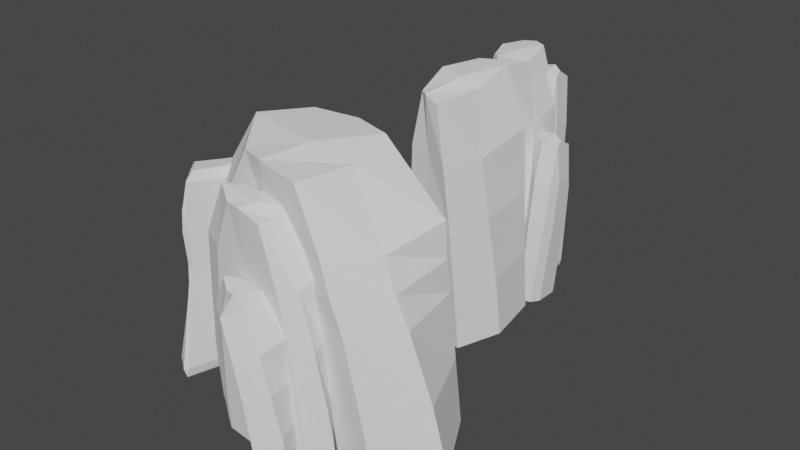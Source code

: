 # Source: RockStructure1.blend  (saved by Blender 2.93.21; exported with 4.5.12 LTS)
import bpy
from mathutils import Matrix  # noqa: F401  (used for matrix-valued properties, if any)

bpy.ops.wm.read_factory_settings(use_empty=True)
scene = bpy.context.scene
scene.name = 'Scene'

# ---- collections
col_collection = bpy.data.collections.new('Collection'); scene.collection.children.link(col_collection)

# ---- world
world_world = bpy.data.worlds.new('World'); scene.world = world_world
world_world.use_nodes = True; world_world.node_tree.nodes.clear()
_N = world_world.node_tree.nodes; _L = world_world.node_tree.links
n0 = _N.new('ShaderNodeOutputWorld'); n0.name = 'World Output'; n0.location = (300, 300)
n1 = _N.new('ShaderNodeBackground'); n1.name = 'Background'; n1.location = (10, 300)
n1.inputs[0].default_value = (0.05088, 0.05088, 0.05088, 1.0)
_L.new(n1.outputs[0], n0.inputs[0])
n0.is_active_output = True
world_world.color = (0.05088, 0.05088, 0.05088)
world_world.use_sun_shadow = False
world_world.sun_shadow_jitter_overblur = 0.0

# ---- meshes
me_cube_001 = bpy.data.meshes.new('Cube.001')
me_cube_001.from_pydata([(-0.7165, -0.8677, -1.0), (-0.4217, -0.7032, 6.237), (-0.5275, 0.9244, -1.0), (-0.4601, 0.7681, 6.268), (0.7062, -0.9338, -0.9935), (0.08313, -0.8192, 6.092), (0.725, 0.9338, -0.993), (0.09723, 0.8955, 6.211), (-0.9385, -0.3386, -0.9104), (-0.6768, 0.04002, 6.297), (1.018, -0.08506, -0.9853), (0.1584, 0.1296, 5.958), (-0.09511, 1.0, -1.014), (-0.182, 0.9728, 6.252), (-0.06676, -0.8677, -1.014), (-0.2752, -0.7958, 6.261), (-0.1444, -0.03657, 6.267), (-0.09511, 3.792e-10, -1.014), (-0.7165, -0.8677, 2.668), (-0.5475, 0.8341, 2.693), (0.6291, 0.9338, 2.673), (0.5234, -0.9338, 2.556), (0.7724, -0.08506, 2.465), (-0.9693, -0.2851, 2.668), (-0.1627, -0.8677, 2.653), (-0.1911, 1.0, 2.652), (-0.5275, 0.9244, 0.8338), (0.6771, 0.9338, 0.8402), (0.6148, -0.9338, 0.7814), (0.8952, -0.08506, 0.7398), (-0.9621, -0.4214, 0.8868), (-0.1147, -0.8677, 0.8195), (-0.1431, 1.0, 0.8188), (-0.7165, -0.8677, 0.8338), (-0.6738, -0.7958, 4.594), (-0.596, 0.5478, 4.583), (0.6041, 0.9149, 4.605), (0.34, -0.9062, 4.37), (0.5459, -0.05357, 4.235), (-0.9554, -0.1776, 4.593), (-0.2312, -0.7958, 4.578), (-0.1751, 0.9103, 4.62)], [], [(39, 9, 3, 35), (41, 13, 7, 36), (38, 11, 5, 37), (40, 15, 1, 34), (17, 10, 4, 14), (16, 9, 1, 15), (13, 3, 9, 16), (12, 6, 10, 17), (36, 7, 11, 38), (34, 1, 9, 39), (2, 12, 17, 8), (7, 13, 16, 11), (11, 16, 15, 5), (8, 17, 14, 0), (37, 5, 15, 40), (35, 3, 13, 41), (26, 19, 25, 32), (28, 21, 24, 31), (33, 18, 23, 30), (27, 20, 22, 29), (31, 24, 18, 33), (29, 22, 21, 28), (32, 25, 20, 27), (30, 23, 19, 26), (8, 30, 26, 2), (12, 32, 27, 6), (10, 29, 28, 4), (14, 31, 33, 0), (6, 27, 29, 10), (0, 33, 30, 8), (4, 28, 31, 14), (2, 26, 32, 12), (19, 35, 41, 25), (21, 37, 40, 24), (18, 34, 39, 23), (20, 36, 38, 22), (24, 40, 34, 18), (22, 38, 37, 21), (25, 41, 36, 20), (23, 39, 35, 19)])
_uv = me_cube_001.uv_layers.new(name='UVMap')
_uv.uv.foreach_set('vector', [0.5625, 0.125, 0.625, 0.125, 0.625, 0.25, 0.5625, 0.25, 0.5625, 0.375, 0.625, 0.375, 0.625, 0.5, 0.5625, 0.5, 0.5625, 0.625, 0.625, 0.625, 0.625, 0.75, 0.5625, 0.75, 0.5625, 0.875, 0.625, 0.875, 0.625, 1.0, 0.5625, 1.0, 0.25, 0.625, 0.375, 0.625, 0.375, 0.75, 0.25, 0.75, 0.75, 0.625, 0.875, 0.625, 0.875, 0.75, 0.75, 0.75, 0.75, 0.5, 0.875, 0.5, 0.875, 0.625, 0.75, 0.625, 0.25, 0.5, 0.375, 0.5, 0.375, 0.625, 0.25, 0.625, 0.5625, 0.5, 0.625, 0.5, 0.625, 0.625, 0.5625, 0.625, 0.5625, 0.0, 0.625, 0.0, 0.625, 0.125, 0.5625, 0.125, 0.125, 0.5, 0.25, 0.5, 0.25, 0.625, 0.125, 0.625, 0.625, 0.5, 0.75, 0.5, 0.75, 0.625, 0.625, 0.625, 0.625, 0.625, 0.75, 0.625, 0.75, 0.75, 0.625, 0.75, 0.125, 0.625, 0.25, 0.625, 0.25, 0.75, 0.125, 0.75, 0.5625, 0.75, 0.625, 0.75, 0.625, 0.875, 0.5625, 0.875, 0.5625, 0.25, 0.625, 0.25, 0.625, 0.375, 0.5625, 0.375, 0.4375, 0.25, 0.5, 0.25, 0.5, 0.375, 0.4375, 0.375, 0.4375, 0.75, 0.5, 0.75, 0.5, 0.875, 0.4375, 0.875, 0.4375, 0.0, 0.5, 0.0, 0.5, 0.125, 0.4375, 0.125, 0.4375, 0.5, 0.5, 0.5, 0.5, 0.625, 0.4375, 0.625, 0.4375, 0.875, 0.5, 0.875, 0.5, 1.0, 0.4375, 1.0, 0.4375, 0.625, 0.5, 0.625, 0.5, 0.75, 0.4375, 0.75, 0.4375, 0.375, 0.5, 0.375, 0.5, 0.5, 0.4375, 0.5, 0.4375, 0.125, 0.5, 0.125, 0.5, 0.25, 0.4375, 0.25, 0.375, 0.125, 0.4375, 0.125, 0.4375, 0.25, 0.375, 0.25, 0.375, 0.375, 0.4375, 0.375, 0.4375, 0.5, 0.375, 0.5, 0.375, 0.625, 0.4375, 0.625, 0.4375, 0.75, 0.375, 0.75, 0.375, 0.875, 0.4375, 0.875, 0.4375, 1.0, 0.375, 1.0, 0.375, 0.5, 0.4375, 0.5, 0.4375, 0.625, 0.375, 0.625, 0.375, 0.0, 0.4375, 0.0, 0.4375, 0.125, 0.375, 0.125, 0.375, 0.75, 0.4375, 0.75, 0.4375, 0.875, 0.375, 0.875, 0.375, 0.25, 0.4375, 0.25, 0.4375, 0.375, 0.375, 0.375, 0.5, 0.25, 0.5625, 0.25, 0.5625, 0.375, 0.5, 0.375, 0.5, 0.75, 0.5625, 0.75, 0.5625, 0.875, 0.5, 0.875, 0.5, 0.0, 0.5625, 0.0, 0.5625, 0.125, 0.5, 0.125, 0.5, 0.5, 0.5625, 0.5, 0.5625, 0.625, 0.5, 0.625, 0.5, 0.875, 0.5625, 0.875, 0.5625, 1.0, 0.5, 1.0, 0.5, 0.625, 0.5625, 0.625, 0.5625, 0.75, 0.5, 0.75, 0.5, 0.375, 0.5625, 0.375, 0.5625, 0.5, 0.5, 0.5, 0.5, 0.125, 0.5625, 0.125, 0.5625, 0.25, 0.5, 0.25])
me_cube_001.use_remesh_fix_poles = True
me_cube_001.use_remesh_preserve_attributes = False
me_cube_001.update()
me_cube_002 = bpy.data.meshes.new('Cube.002')
me_cube_002.from_pydata([(-0.538, -0.8677, -1.0), (-0.3686, -0.7106, 6.185), (-0.5275, 0.9244, -1.0), (-0.4601, 0.7681, 6.268), (0.8015, -0.9338, -1.0), (0.3891, -0.598, 6.081), (0.8204, 0.9338, -1.0), (0.3813, 0.8955, 6.218), (-0.9385, -0.3386, -0.9104), (-0.6768, 0.04002, 6.297), (1.113, -0.08506, -1.0), (0.4504, 0.2123, 5.964), (0.0, 1.0, -1.0), (0.1033, 0.9728, 6.267), (-0.1239, -1.056, -1.032), (-0.1439, -0.6355, 6.341), (0.1408, 0.1252, 6.397), (0.0, 0.0, -1.0), (-0.538, -0.8677, 2.668), (-0.5475, 0.8341, 2.693), (0.8204, 0.9338, 2.668), (0.7117, -0.9338, 2.553), (0.9583, -0.08506, 2.455), (-0.9693, -0.2851, 2.668), (-0.1239, -1.056, 2.635), (0.0, 1.0, 2.668), (-0.5275, 0.9244, 0.8338), (0.8204, 0.9338, 0.8338), (0.7566, -0.9338, 0.7767), (1.036, -0.08506, 0.7277), (-0.9621, -0.4214, 0.8868), (-0.1239, -1.056, 0.8014), (0.0, 1.0, 0.8338), (-0.538, -0.8677, 0.8338), (-0.5001, -0.7973, 4.646), (-0.596, 0.5478, 4.583), (0.4399, 0.8794, 4.612), (0.5704, -0.8342, 4.487), (0.7432, -0.1059, 4.367), (-0.9554, -0.1776, 4.593), (-0.1437, -0.9737, 4.615), (0.06745, 0.9103, 4.635)], [], [(39, 9, 3, 35), (41, 13, 7, 36), (38, 11, 5, 37), (40, 15, 1, 34), (17, 10, 4, 14), (16, 9, 1, 15), (13, 3, 9, 16), (12, 6, 10, 17), (36, 7, 11, 38), (34, 1, 9, 39), (2, 12, 17, 8), (7, 13, 16, 11), (11, 16, 15, 5), (8, 17, 14, 0), (37, 5, 15, 40), (35, 3, 13, 41), (26, 19, 25, 32), (28, 21, 24, 31), (33, 18, 23, 30), (27, 20, 22, 29), (31, 24, 18, 33), (29, 22, 21, 28), (32, 25, 20, 27), (30, 23, 19, 26), (8, 30, 26, 2), (12, 32, 27, 6), (10, 29, 28, 4), (14, 31, 33, 0), (6, 27, 29, 10), (0, 33, 30, 8), (4, 28, 31, 14), (2, 26, 32, 12), (19, 35, 41, 25), (21, 37, 40, 24), (18, 34, 39, 23), (20, 36, 38, 22), (24, 40, 34, 18), (22, 38, 37, 21), (25, 41, 36, 20), (23, 39, 35, 19)])
_uv = me_cube_002.uv_layers.new(name='UVMap')
_uv.uv.foreach_set('vector', [0.5625, 0.125, 0.625, 0.125, 0.625, 0.25, 0.5625, 0.25, 0.5625, 0.375, 0.625, 0.375, 0.625, 0.5, 0.5625, 0.5, 0.5625, 0.625, 0.625, 0.625, 0.625, 0.75, 0.5625, 0.75, 0.5625, 0.875, 0.625, 0.875, 0.625, 1.0, 0.5625, 1.0, 0.25, 0.625, 0.375, 0.625, 0.375, 0.75, 0.25, 0.75, 0.75, 0.625, 0.875, 0.625, 0.875, 0.75, 0.75, 0.75, 0.75, 0.5, 0.875, 0.5, 0.875, 0.625, 0.75, 0.625, 0.25, 0.5, 0.375, 0.5, 0.375, 0.625, 0.25, 0.625, 0.5625, 0.5, 0.625, 0.5, 0.625, 0.625, 0.5625, 0.625, 0.5625, 0.0, 0.625, 0.0, 0.625, 0.125, 0.5625, 0.125, 0.125, 0.5, 0.25, 0.5, 0.25, 0.625, 0.125, 0.625, 0.625, 0.5, 0.75, 0.5, 0.75, 0.625, 0.625, 0.625, 0.625, 0.625, 0.75, 0.625, 0.75, 0.75, 0.625, 0.75, 0.125, 0.625, 0.25, 0.625, 0.25, 0.75, 0.125, 0.75, 0.5625, 0.75, 0.625, 0.75, 0.625, 0.875, 0.5625, 0.875, 0.5625, 0.25, 0.625, 0.25, 0.625, 0.375, 0.5625, 0.375, 0.4375, 0.25, 0.5, 0.25, 0.5, 0.375, 0.4375, 0.375, 0.4375, 0.75, 0.5, 0.75, 0.5, 0.875, 0.4375, 0.875, 0.4375, 0.0, 0.5, 0.0, 0.5, 0.125, 0.4375, 0.125, 0.4375, 0.5, 0.5, 0.5, 0.5, 0.625, 0.4375, 0.625, 0.4375, 0.875, 0.5, 0.875, 0.5, 1.0, 0.4375, 1.0, 0.4375, 0.625, 0.5, 0.625, 0.5, 0.75, 0.4375, 0.75, 0.4375, 0.375, 0.5, 0.375, 0.5, 0.5, 0.4375, 0.5, 0.4375, 0.125, 0.5, 0.125, 0.5, 0.25, 0.4375, 0.25, 0.375, 0.125, 0.4375, 0.125, 0.4375, 0.25, 0.375, 0.25, 0.375, 0.375, 0.4375, 0.375, 0.4375, 0.5, 0.375, 0.5, 0.375, 0.625, 0.4375, 0.625, 0.4375, 0.75, 0.375, 0.75, 0.375, 0.875, 0.4375, 0.875, 0.4375, 1.0, 0.375, 1.0, 0.375, 0.5, 0.4375, 0.5, 0.4375, 0.625, 0.375, 0.625, 0.375, 0.0, 0.4375, 0.0, 0.4375, 0.125, 0.375, 0.125, 0.375, 0.75, 0.4375, 0.75, 0.4375, 0.875, 0.375, 0.875, 0.375, 0.25, 0.4375, 0.25, 0.4375, 0.375, 0.375, 0.375, 0.5, 0.25, 0.5625, 0.25, 0.5625, 0.375, 0.5, 0.375, 0.5, 0.75, 0.5625, 0.75, 0.5625, 0.875, 0.5, 0.875, 0.5, 0.0, 0.5625, 0.0, 0.5625, 0.125, 0.5, 0.125, 0.5, 0.5, 0.5625, 0.5, 0.5625, 0.625, 0.5, 0.625, 0.5, 0.875, 0.5625, 0.875, 0.5625, 1.0, 0.5, 1.0, 0.5, 0.625, 0.5625, 0.625, 0.5625, 0.75, 0.5, 0.75, 0.5, 0.375, 0.5625, 0.375, 0.5625, 0.5, 0.5, 0.5, 0.5, 0.125, 0.5625, 0.125, 0.5625, 0.25, 0.5, 0.25])
me_cube_002.use_remesh_fix_poles = True
me_cube_002.use_remesh_preserve_attributes = False
me_cube_002.update()
me_cube_003 = bpy.data.meshes.new('Cube.003')
me_cube_003.from_pydata([(-0.538, -0.8677, -1.0), (-0.3686, -0.7106, 6.185), (-0.5275, 0.9244, -1.0), (-0.4601, 0.7681, 6.268), (0.8015, -0.9338, -1.0), (0.3891, -0.598, 6.081), (0.8204, 0.9338, -1.0), (0.3813, 0.8955, 6.218), (-0.9385, -0.3386, -0.9104), (-0.6768, 0.04002, 6.297), (1.113, -0.08506, -1.0), (0.4504, 0.2123, 5.964), (0.0, 1.0, -1.0), (0.1033, 0.9728, 6.267), (-0.1239, -1.056, -1.032), (-0.1439, -0.6355, 6.341), (0.1408, 0.1252, 6.397), (0.0, 0.0, -1.0), (-0.538, -0.8677, 2.668), (-0.5475, 0.8341, 2.693), (0.8204, 0.9338, 2.668), (0.7117, -0.9338, 2.553), (0.9583, -0.08506, 2.455), (-0.9693, -0.2851, 2.668), (-0.1239, -1.056, 2.635), (0.0, 1.0, 2.668), (-0.5275, 0.9244, 0.8338), (0.8204, 0.9338, 0.8338), (0.7566, -0.9338, 0.7767), (1.036, -0.08506, 0.7277), (-0.9621, -0.4214, 0.8868), (-0.1239, -1.056, 0.8014), (0.0, 1.0, 0.8338), (-0.538, -0.8677, 0.8338), (-0.5001, -0.7973, 4.646), (-0.596, 0.5478, 4.583), (0.4399, 0.8794, 4.612), (0.5704, -0.8342, 4.487), (0.7432, -0.1059, 4.367), (-0.9554, -0.1776, 4.593), (-0.1437, -0.9737, 4.615), (0.06745, 0.9103, 4.635)], [], [(39, 9, 3, 35), (41, 13, 7, 36), (38, 11, 5, 37), (40, 15, 1, 34), (17, 10, 4, 14), (16, 9, 1, 15), (13, 3, 9, 16), (12, 6, 10, 17), (36, 7, 11, 38), (34, 1, 9, 39), (2, 12, 17, 8), (7, 13, 16, 11), (11, 16, 15, 5), (8, 17, 14, 0), (37, 5, 15, 40), (35, 3, 13, 41), (26, 19, 25, 32), (28, 21, 24, 31), (33, 18, 23, 30), (27, 20, 22, 29), (31, 24, 18, 33), (29, 22, 21, 28), (32, 25, 20, 27), (30, 23, 19, 26), (8, 30, 26, 2), (12, 32, 27, 6), (10, 29, 28, 4), (14, 31, 33, 0), (6, 27, 29, 10), (0, 33, 30, 8), (4, 28, 31, 14), (2, 26, 32, 12), (19, 35, 41, 25), (21, 37, 40, 24), (18, 34, 39, 23), (20, 36, 38, 22), (24, 40, 34, 18), (22, 38, 37, 21), (25, 41, 36, 20), (23, 39, 35, 19)])
_uv = me_cube_003.uv_layers.new(name='UVMap')
_uv.uv.foreach_set('vector', [0.5625, 0.125, 0.625, 0.125, 0.625, 0.25, 0.5625, 0.25, 0.5625, 0.375, 0.625, 0.375, 0.625, 0.5, 0.5625, 0.5, 0.5625, 0.625, 0.625, 0.625, 0.625, 0.75, 0.5625, 0.75, 0.5625, 0.875, 0.625, 0.875, 0.625, 1.0, 0.5625, 1.0, 0.25, 0.625, 0.375, 0.625, 0.375, 0.75, 0.25, 0.75, 0.75, 0.625, 0.875, 0.625, 0.875, 0.75, 0.75, 0.75, 0.75, 0.5, 0.875, 0.5, 0.875, 0.625, 0.75, 0.625, 0.25, 0.5, 0.375, 0.5, 0.375, 0.625, 0.25, 0.625, 0.5625, 0.5, 0.625, 0.5, 0.625, 0.625, 0.5625, 0.625, 0.5625, 0.0, 0.625, 0.0, 0.625, 0.125, 0.5625, 0.125, 0.125, 0.5, 0.25, 0.5, 0.25, 0.625, 0.125, 0.625, 0.625, 0.5, 0.75, 0.5, 0.75, 0.625, 0.625, 0.625, 0.625, 0.625, 0.75, 0.625, 0.75, 0.75, 0.625, 0.75, 0.125, 0.625, 0.25, 0.625, 0.25, 0.75, 0.125, 0.75, 0.5625, 0.75, 0.625, 0.75, 0.625, 0.875, 0.5625, 0.875, 0.5625, 0.25, 0.625, 0.25, 0.625, 0.375, 0.5625, 0.375, 0.4375, 0.25, 0.5, 0.25, 0.5, 0.375, 0.4375, 0.375, 0.4375, 0.75, 0.5, 0.75, 0.5, 0.875, 0.4375, 0.875, 0.4375, 0.0, 0.5, 0.0, 0.5, 0.125, 0.4375, 0.125, 0.4375, 0.5, 0.5, 0.5, 0.5, 0.625, 0.4375, 0.625, 0.4375, 0.875, 0.5, 0.875, 0.5, 1.0, 0.4375, 1.0, 0.4375, 0.625, 0.5, 0.625, 0.5, 0.75, 0.4375, 0.75, 0.4375, 0.375, 0.5, 0.375, 0.5, 0.5, 0.4375, 0.5, 0.4375, 0.125, 0.5, 0.125, 0.5, 0.25, 0.4375, 0.25, 0.375, 0.125, 0.4375, 0.125, 0.4375, 0.25, 0.375, 0.25, 0.375, 0.375, 0.4375, 0.375, 0.4375, 0.5, 0.375, 0.5, 0.375, 0.625, 0.4375, 0.625, 0.4375, 0.75, 0.375, 0.75, 0.375, 0.875, 0.4375, 0.875, 0.4375, 1.0, 0.375, 1.0, 0.375, 0.5, 0.4375, 0.5, 0.4375, 0.625, 0.375, 0.625, 0.375, 0.0, 0.4375, 0.0, 0.4375, 0.125, 0.375, 0.125, 0.375, 0.75, 0.4375, 0.75, 0.4375, 0.875, 0.375, 0.875, 0.375, 0.25, 0.4375, 0.25, 0.4375, 0.375, 0.375, 0.375, 0.5, 0.25, 0.5625, 0.25, 0.5625, 0.375, 0.5, 0.375, 0.5, 0.75, 0.5625, 0.75, 0.5625, 0.875, 0.5, 0.875, 0.5, 0.0, 0.5625, 0.0, 0.5625, 0.125, 0.5, 0.125, 0.5, 0.5, 0.5625, 0.5, 0.5625, 0.625, 0.5, 0.625, 0.5, 0.875, 0.5625, 0.875, 0.5625, 1.0, 0.5, 1.0, 0.5, 0.625, 0.5625, 0.625, 0.5625, 0.75, 0.5, 0.75, 0.5, 0.375, 0.5625, 0.375, 0.5625, 0.5, 0.5, 0.5, 0.5, 0.125, 0.5625, 0.125, 0.5625, 0.25, 0.5, 0.25])
me_cube_003.use_remesh_fix_poles = True
me_cube_003.use_remesh_preserve_attributes = False
me_cube_003.update()
me_cube_004 = bpy.data.meshes.new('Cube.004')
me_cube_004.from_pydata([(-0.9954, 0.4959, -1.121), (-0.7889, 1.016, 0.8758), (-0.9954, 1.469, -1.109), (-0.7889, 1.788, 0.8853), (1.005, 0.4959, -1.121), (0.7982, 1.016, 0.8758), (1.005, 1.469, -1.109), (0.7982, 1.788, 0.8853), (-0.9954, 0.9825, -1.115), (-0.7889, 1.402, 0.8805), (1.005, 0.9825, -1.115), (0.7982, 1.402, 0.8805), (0.004605, 1.469, -1.109), (0.004605, 1.788, 0.8853), (0.004605, 0.4959, -1.121), (0.004605, 1.016, 0.8758), (0.004605, 1.402, 0.8805), (0.004605, 0.9825, -1.115), (-0.965, 0.5935, -0.1391), (-0.9605, 1.553, -0.07611), (1.006, 1.558, -0.1033), (1.023, 0.5877, -0.1216), (1.004, 1.078, -0.1348), (-0.9628, 1.073, -0.1076), (0.01844, 0.5957, -0.1527), (0.02298, 1.555, -0.0897), (-0.9807, 0.7068, 0.3488), (-0.9764, 1.677, 0.4205), (1.023, 1.676, 0.4158), (1.019, 0.7061, 0.3441), (1.021, 1.191, 0.38), (-0.9785, 1.192, 0.3846), (0.01921, 0.7064, 0.3465), (0.02352, 1.677, 0.4181)], [], [(31, 9, 3, 27), (33, 13, 7, 28), (30, 11, 5, 29), (32, 15, 1, 26), (17, 10, 4, 14), (16, 9, 1, 15), (13, 3, 9, 16), (12, 6, 10, 17), (28, 7, 11, 30), (26, 1, 9, 31), (2, 12, 17, 8), (7, 13, 16, 11), (11, 16, 15, 5), (8, 17, 14, 0), (29, 5, 15, 32), (27, 3, 13, 33), (2, 19, 25, 12), (4, 21, 24, 14), (0, 18, 23, 8), (6, 20, 22, 10), (14, 24, 18, 0), (10, 22, 21, 4), (12, 25, 20, 6), (8, 23, 19, 2), (19, 27, 33, 25), (21, 29, 32, 24), (18, 26, 31, 23), (20, 28, 30, 22), (24, 32, 26, 18), (22, 30, 29, 21), (25, 33, 28, 20), (23, 31, 27, 19)])
_uv = me_cube_004.uv_layers.new(name='UVMap')
_uv.uv.foreach_set('vector', [0.5625, 0.125, 0.625, 0.125, 0.625, 0.25, 0.5625, 0.25, 0.5625, 0.375, 0.625, 0.375, 0.625, 0.5, 0.5625, 0.5, 0.5625, 0.625, 0.625, 0.625, 0.625, 0.75, 0.5625, 0.75, 0.5625, 0.875, 0.625, 0.875, 0.625, 1.0, 0.5625, 1.0, 0.25, 0.625, 0.375, 0.625, 0.375, 0.75, 0.25, 0.75, 0.75, 0.625, 0.875, 0.625, 0.875, 0.75, 0.75, 0.75, 0.75, 0.5, 0.875, 0.5, 0.875, 0.625, 0.75, 0.625, 0.25, 0.5, 0.375, 0.5, 0.375, 0.625, 0.25, 0.625, 0.5625, 0.5, 0.625, 0.5, 0.625, 0.625, 0.5625, 0.625, 0.5625, 0.0, 0.625, 0.0, 0.625, 0.125, 0.5625, 0.125, 0.125, 0.5, 0.25, 0.5, 0.25, 0.625, 0.125, 0.625, 0.625, 0.5, 0.75, 0.5, 0.75, 0.625, 0.625, 0.625, 0.625, 0.625, 0.75, 0.625, 0.75, 0.75, 0.625, 0.75, 0.125, 0.625, 0.25, 0.625, 0.25, 0.75, 0.125, 0.75, 0.5625, 0.75, 0.625, 0.75, 0.625, 0.875, 0.5625, 0.875, 0.5625, 0.25, 0.625, 0.25, 0.625, 0.375, 0.5625, 0.375, 0.375, 0.25, 0.5, 0.25, 0.5, 0.375, 0.375, 0.375, 0.375, 0.75, 0.5, 0.75, 0.5, 0.875, 0.375, 0.875, 0.375, 0.0, 0.5, 0.0, 0.5, 0.125, 0.375, 0.125, 0.375, 0.5, 0.5, 0.5, 0.5, 0.625, 0.375, 0.625, 0.375, 0.875, 0.5, 0.875, 0.5, 1.0, 0.375, 1.0, 0.375, 0.625, 0.5, 0.625, 0.5, 0.75, 0.375, 0.75, 0.375, 0.375, 0.5, 0.375, 0.5, 0.5, 0.375, 0.5, 0.375, 0.125, 0.5, 0.125, 0.5, 0.25, 0.375, 0.25, 0.5, 0.25, 0.5625, 0.25, 0.5625, 0.375, 0.5, 0.375, 0.5, 0.75, 0.5625, 0.75, 0.5625, 0.875, 0.5, 0.875, 0.5, 0.0, 0.5625, 0.0, 0.5625, 0.125, 0.5, 0.125, 0.5, 0.5, 0.5625, 0.5, 0.5625, 0.625, 0.5, 0.625, 0.5, 0.875, 0.5625, 0.875, 0.5625, 1.0, 0.5, 1.0, 0.5, 0.625, 0.5625, 0.625, 0.5625, 0.75, 0.5, 0.75, 0.5, 0.375, 0.5625, 0.375, 0.5625, 0.5, 0.5, 0.5, 0.5, 0.125, 0.5625, 0.125, 0.5625, 0.25, 0.5, 0.25])
me_cube_004.use_remesh_fix_poles = True
me_cube_004.use_remesh_preserve_attributes = False
me_cube_004.update()
me_cube_005 = bpy.data.meshes.new('Cube.005')
me_cube_005.from_pydata([(-0.9954, 0.4959, -1.121), (-0.7889, 1.016, 0.8758), (-0.9954, 1.469, -1.109), (-0.7889, 1.788, 0.8853), (1.005, 0.4959, -1.121), (0.7982, 1.016, 0.8758), (1.005, 1.469, -1.109), (0.7982, 1.788, 0.8853), (-0.9954, 0.9825, -1.115), (-0.7889, 1.402, 0.8805), (1.005, 0.9825, -1.115), (0.7982, 1.402, 0.8805), (0.004605, 1.469, -1.109), (0.004605, 1.788, 0.8853), (0.004605, 0.4959, -1.121), (0.004605, 1.016, 0.8758), (0.004605, 1.402, 0.8805), (0.004605, 0.9825, -1.115), (-0.965, 0.5935, -0.1391), (-0.9605, 1.553, -0.07611), (1.006, 1.558, -0.1033), (1.023, 0.5877, -0.1216), (1.004, 1.078, -0.1348), (-0.9628, 1.073, -0.1076), (0.01844, 0.5957, -0.1527), (0.02298, 1.555, -0.0897), (-0.9807, 0.7068, 0.3488), (-0.9764, 1.677, 0.4205), (1.023, 1.676, 0.4158), (1.019, 0.7061, 0.3441), (1.021, 1.191, 0.38), (-0.9785, 1.192, 0.3846), (0.01921, 0.7064, 0.3465), (0.02352, 1.677, 0.4181)], [], [(31, 9, 3, 27), (33, 13, 7, 28), (30, 11, 5, 29), (32, 15, 1, 26), (17, 10, 4, 14), (16, 9, 1, 15), (13, 3, 9, 16), (12, 6, 10, 17), (28, 7, 11, 30), (26, 1, 9, 31), (2, 12, 17, 8), (7, 13, 16, 11), (11, 16, 15, 5), (8, 17, 14, 0), (29, 5, 15, 32), (27, 3, 13, 33), (2, 19, 25, 12), (4, 21, 24, 14), (0, 18, 23, 8), (6, 20, 22, 10), (14, 24, 18, 0), (10, 22, 21, 4), (12, 25, 20, 6), (8, 23, 19, 2), (19, 27, 33, 25), (21, 29, 32, 24), (18, 26, 31, 23), (20, 28, 30, 22), (24, 32, 26, 18), (22, 30, 29, 21), (25, 33, 28, 20), (23, 31, 27, 19)])
_uv = me_cube_005.uv_layers.new(name='UVMap')
_uv.uv.foreach_set('vector', [0.5625, 0.125, 0.625, 0.125, 0.625, 0.25, 0.5625, 0.25, 0.5625, 0.375, 0.625, 0.375, 0.625, 0.5, 0.5625, 0.5, 0.5625, 0.625, 0.625, 0.625, 0.625, 0.75, 0.5625, 0.75, 0.5625, 0.875, 0.625, 0.875, 0.625, 1.0, 0.5625, 1.0, 0.25, 0.625, 0.375, 0.625, 0.375, 0.75, 0.25, 0.75, 0.75, 0.625, 0.875, 0.625, 0.875, 0.75, 0.75, 0.75, 0.75, 0.5, 0.875, 0.5, 0.875, 0.625, 0.75, 0.625, 0.25, 0.5, 0.375, 0.5, 0.375, 0.625, 0.25, 0.625, 0.5625, 0.5, 0.625, 0.5, 0.625, 0.625, 0.5625, 0.625, 0.5625, 0.0, 0.625, 0.0, 0.625, 0.125, 0.5625, 0.125, 0.125, 0.5, 0.25, 0.5, 0.25, 0.625, 0.125, 0.625, 0.625, 0.5, 0.75, 0.5, 0.75, 0.625, 0.625, 0.625, 0.625, 0.625, 0.75, 0.625, 0.75, 0.75, 0.625, 0.75, 0.125, 0.625, 0.25, 0.625, 0.25, 0.75, 0.125, 0.75, 0.5625, 0.75, 0.625, 0.75, 0.625, 0.875, 0.5625, 0.875, 0.5625, 0.25, 0.625, 0.25, 0.625, 0.375, 0.5625, 0.375, 0.375, 0.25, 0.5, 0.25, 0.5, 0.375, 0.375, 0.375, 0.375, 0.75, 0.5, 0.75, 0.5, 0.875, 0.375, 0.875, 0.375, 0.0, 0.5, 0.0, 0.5, 0.125, 0.375, 0.125, 0.375, 0.5, 0.5, 0.5, 0.5, 0.625, 0.375, 0.625, 0.375, 0.875, 0.5, 0.875, 0.5, 1.0, 0.375, 1.0, 0.375, 0.625, 0.5, 0.625, 0.5, 0.75, 0.375, 0.75, 0.375, 0.375, 0.5, 0.375, 0.5, 0.5, 0.375, 0.5, 0.375, 0.125, 0.5, 0.125, 0.5, 0.25, 0.375, 0.25, 0.5, 0.25, 0.5625, 0.25, 0.5625, 0.375, 0.5, 0.375, 0.5, 0.75, 0.5625, 0.75, 0.5625, 0.875, 0.5, 0.875, 0.5, 0.0, 0.5625, 0.0, 0.5625, 0.125, 0.5, 0.125, 0.5, 0.5, 0.5625, 0.5, 0.5625, 0.625, 0.5, 0.625, 0.5, 0.875, 0.5625, 0.875, 0.5625, 1.0, 0.5, 1.0, 0.5, 0.625, 0.5625, 0.625, 0.5625, 0.75, 0.5, 0.75, 0.5, 0.375, 0.5625, 0.375, 0.5625, 0.5, 0.5, 0.5, 0.5, 0.125, 0.5625, 0.125, 0.5625, 0.25, 0.5, 0.25])
me_cube_005.use_remesh_fix_poles = True
me_cube_005.use_remesh_preserve_attributes = False
me_cube_005.update()
me_cube_006 = bpy.data.meshes.new('Cube.006')
me_cube_006.from_pydata([(-0.9954, 0.4959, -1.121), (-0.6401, 1.016, 0.8758), (-0.9954, 1.469, -1.109), (-0.7889, 1.788, 0.8853), (1.005, 0.4959, -1.121), (0.7982, 1.016, 0.8758), (1.005, 1.469, -1.109), (0.7982, 1.788, 0.8853), (-0.9954, 0.9825, -1.115), (-0.7889, 1.402, 0.8805), (1.005, 0.9825, -1.115), (0.7982, 1.402, 0.8805), (0.004605, 1.469, -1.109), (0.004605, 1.788, 0.8853), (0.004605, 0.4959, -1.121), (-0.1443, 1.016, 0.8758), (0.004605, 1.402, 0.8805), (0.004605, 0.9825, -1.115), (-0.8549, 0.6216, 0.05823), (-0.9605, 1.553, -0.07611), (1.006, 1.558, -0.1033), (1.023, 0.5877, -0.1216), (1.004, 1.078, -0.1348), (-1.016, 1.129, 0.1357), (-0.2703, 0.5267, 0.01425), (0.02298, 1.555, -0.0897), (-0.8282, 0.7067, 0.3484), (-0.9764, 1.677, 0.4205), (1.023, 1.676, 0.4158), (1.019, 0.7061, 0.3441), (1.021, 1.191, 0.38), (-0.9785, 1.192, 0.3846), (-0.1332, 0.7065, 0.3468), (0.02352, 1.677, 0.4181)], [], [(31, 9, 3, 27), (33, 13, 7, 28), (30, 11, 5, 29), (32, 15, 1, 26), (17, 10, 4, 14), (16, 9, 1, 15), (13, 3, 9, 16), (12, 6, 10, 17), (28, 7, 11, 30), (26, 1, 9, 31), (2, 12, 17, 8), (7, 13, 16, 11), (11, 16, 15, 5), (8, 17, 14, 0), (29, 5, 15, 32), (27, 3, 13, 33), (2, 19, 25, 12), (4, 21, 24, 14), (0, 18, 23, 8), (6, 20, 22, 10), (14, 24, 18, 0), (10, 22, 21, 4), (12, 25, 20, 6), (8, 23, 19, 2), (19, 27, 33, 25), (21, 29, 32, 24), (18, 26, 31, 23), (20, 28, 30, 22), (24, 32, 26, 18), (22, 30, 29, 21), (25, 33, 28, 20), (23, 31, 27, 19)])
_uv = me_cube_006.uv_layers.new(name='UVMap')
_uv.uv.foreach_set('vector', [0.5625, 0.125, 0.625, 0.125, 0.625, 0.25, 0.5625, 0.25, 0.5625, 0.375, 0.625, 0.375, 0.625, 0.5, 0.5625, 0.5, 0.5625, 0.625, 0.625, 0.625, 0.625, 0.75, 0.5625, 0.75, 0.5625, 0.875, 0.625, 0.875, 0.625, 1.0, 0.5625, 1.0, 0.25, 0.625, 0.375, 0.625, 0.375, 0.75, 0.25, 0.75, 0.75, 0.625, 0.875, 0.625, 0.875, 0.75, 0.75, 0.75, 0.75, 0.5, 0.875, 0.5, 0.875, 0.625, 0.75, 0.625, 0.25, 0.5, 0.375, 0.5, 0.375, 0.625, 0.25, 0.625, 0.5625, 0.5, 0.625, 0.5, 0.625, 0.625, 0.5625, 0.625, 0.5625, 0.0, 0.625, 0.0, 0.625, 0.125, 0.5625, 0.125, 0.125, 0.5, 0.25, 0.5, 0.25, 0.625, 0.125, 0.625, 0.625, 0.5, 0.75, 0.5, 0.75, 0.625, 0.625, 0.625, 0.625, 0.625, 0.75, 0.625, 0.75, 0.75, 0.625, 0.75, 0.125, 0.625, 0.25, 0.625, 0.25, 0.75, 0.125, 0.75, 0.5625, 0.75, 0.625, 0.75, 0.625, 0.875, 0.5625, 0.875, 0.5625, 0.25, 0.625, 0.25, 0.625, 0.375, 0.5625, 0.375, 0.375, 0.25, 0.5, 0.25, 0.5, 0.375, 0.375, 0.375, 0.375, 0.75, 0.5, 0.75, 0.5, 0.875, 0.375, 0.875, 0.375, 0.0, 0.5, 0.0, 0.5, 0.125, 0.375, 0.125, 0.375, 0.5, 0.5, 0.5, 0.5, 0.625, 0.375, 0.625, 0.375, 0.875, 0.5, 0.875, 0.5, 1.0, 0.375, 1.0, 0.375, 0.625, 0.5, 0.625, 0.5, 0.75, 0.375, 0.75, 0.375, 0.375, 0.5, 0.375, 0.5, 0.5, 0.375, 0.5, 0.375, 0.125, 0.5, 0.125, 0.5, 0.25, 0.375, 0.25, 0.5, 0.25, 0.5625, 0.25, 0.5625, 0.375, 0.5, 0.375, 0.5, 0.75, 0.5625, 0.75, 0.5625, 0.875, 0.5, 0.875, 0.5, 0.0, 0.5625, 0.0, 0.5625, 0.125, 0.5, 0.125, 0.5, 0.5, 0.5625, 0.5, 0.5625, 0.625, 0.5, 0.625, 0.5, 0.875, 0.5625, 0.875, 0.5625, 1.0, 0.5, 1.0, 0.5, 0.625, 0.5625, 0.625, 0.5625, 0.75, 0.5, 0.75, 0.5, 0.375, 0.5625, 0.375, 0.5625, 0.5, 0.5, 0.5, 0.5, 0.125, 0.5625, 0.125, 0.5625, 0.25, 0.5, 0.25])
me_cube_006.use_remesh_fix_poles = True
me_cube_006.use_remesh_preserve_attributes = False
me_cube_006.update()
me_cube_008 = bpy.data.meshes.new('Cube.008')
me_cube_008.from_pydata([(-0.7165, -0.8677, -1.0), (-0.3906, -0.7033, 6.096), (-0.5275, 0.9244, -1.0), (-0.4601, 0.7681, 6.268), (0.7283, -0.9403, -0.9917), (0.1371, -0.829, 5.961), (0.7471, 0.9274, -0.9833), (0.1608, 0.876, 6.217), (-0.9385, -0.3386, -0.9104), (-0.6768, 0.04002, 6.297), (1.04, -0.09154, -0.9778), (0.2206, 0.1106, 5.961), (-0.07307, 0.9935, -1.01), (-0.1181, 0.9532, 6.257), (-0.04465, -0.8741, -1.017), (-0.1951, -0.8075, 6.116), (-0.08042, -0.05615, 6.268), (-0.07303, -0.006452, -1.014), (-0.6646, -0.8562, 2.779), (-0.5475, 0.8341, 2.693), (0.6722, 0.9208, 2.683), (0.5273, -0.9296, 2.677), (0.7582, -0.1406, 2.597), (-0.9693, -0.2851, 2.668), (-0.1098, -0.8683, 2.762), (-0.1479, 0.9869, 2.656), (-0.5275, 0.9244, 0.8338), (0.7097, 0.9241, 0.8499), (0.6471, -0.9435, 0.7829), (0.9272, -0.09465, 0.7467), (-0.9621, -0.4214, 0.8868), (-0.08208, -0.8774, 0.8161), (-0.1105, 0.9902, 0.8229), (-0.7165, -0.8677, 0.8338), (-0.625, -0.7893, 4.569), (-0.596, 0.5478, 4.583), (0.6584, 0.8983, 4.615), (0.3666, -0.907, 4.362), (0.5572, -0.1143, 4.24), (-0.9554, -0.1776, 4.593), (-0.1631, -0.8047, 4.551), (-0.1206, 0.8936, 4.625)], [], [(39, 9, 3, 35), (41, 13, 7, 36), (38, 11, 5, 37), (40, 15, 1, 34), (17, 10, 4, 14), (16, 9, 1, 15), (13, 3, 9, 16), (12, 6, 10, 17), (36, 7, 11, 38), (34, 1, 9, 39), (2, 12, 17, 8), (7, 13, 16, 11), (11, 16, 15, 5), (8, 17, 14, 0), (37, 5, 15, 40), (35, 3, 13, 41), (26, 19, 25, 32), (28, 21, 24, 31), (33, 18, 23, 30), (27, 20, 22, 29), (31, 24, 18, 33), (29, 22, 21, 28), (32, 25, 20, 27), (30, 23, 19, 26), (8, 30, 26, 2), (12, 32, 27, 6), (10, 29, 28, 4), (14, 31, 33, 0), (6, 27, 29, 10), (0, 33, 30, 8), (4, 28, 31, 14), (2, 26, 32, 12), (19, 35, 41, 25), (21, 37, 40, 24), (18, 34, 39, 23), (20, 36, 38, 22), (24, 40, 34, 18), (22, 38, 37, 21), (25, 41, 36, 20), (23, 39, 35, 19)])
_uv = me_cube_008.uv_layers.new(name='UVMap')
_uv.uv.foreach_set('vector', [0.5625, 0.125, 0.625, 0.125, 0.625, 0.25, 0.5625, 0.25, 0.5625, 0.375, 0.625, 0.375, 0.625, 0.5, 0.5625, 0.5, 0.5625, 0.625, 0.625, 0.625, 0.625, 0.75, 0.5625, 0.75, 0.5625, 0.875, 0.625, 0.875, 0.625, 1.0, 0.5625, 1.0, 0.25, 0.625, 0.375, 0.625, 0.375, 0.75, 0.25, 0.75, 0.75, 0.625, 0.875, 0.625, 0.875, 0.75, 0.75, 0.75, 0.75, 0.5, 0.875, 0.5, 0.875, 0.625, 0.75, 0.625, 0.25, 0.5, 0.375, 0.5, 0.375, 0.625, 0.25, 0.625, 0.5625, 0.5, 0.625, 0.5, 0.625, 0.625, 0.5625, 0.625, 0.5625, 0.0, 0.625, 0.0, 0.625, 0.125, 0.5625, 0.125, 0.125, 0.5, 0.25, 0.5, 0.25, 0.625, 0.125, 0.625, 0.625, 0.5, 0.75, 0.5, 0.75, 0.625, 0.625, 0.625, 0.625, 0.625, 0.75, 0.625, 0.75, 0.75, 0.625, 0.75, 0.125, 0.625, 0.25, 0.625, 0.25, 0.75, 0.125, 0.75, 0.5625, 0.75, 0.625, 0.75, 0.625, 0.875, 0.5625, 0.875, 0.5625, 0.25, 0.625, 0.25, 0.625, 0.375, 0.5625, 0.375, 0.4375, 0.25, 0.5, 0.25, 0.5, 0.375, 0.4375, 0.375, 0.4375, 0.75, 0.5, 0.75, 0.5, 0.875, 0.4375, 0.875, 0.4375, 0.0, 0.5, 0.0, 0.5, 0.125, 0.4375, 0.125, 0.4375, 0.5, 0.5, 0.5, 0.5, 0.625, 0.4375, 0.625, 0.4375, 0.875, 0.5, 0.875, 0.5, 1.0, 0.4375, 1.0, 0.4375, 0.625, 0.5, 0.625, 0.5, 0.75, 0.4375, 0.75, 0.4375, 0.375, 0.5, 0.375, 0.5, 0.5, 0.4375, 0.5, 0.4375, 0.125, 0.5, 0.125, 0.5, 0.25, 0.4375, 0.25, 0.375, 0.125, 0.4375, 0.125, 0.4375, 0.25, 0.375, 0.25, 0.375, 0.375, 0.4375, 0.375, 0.4375, 0.5, 0.375, 0.5, 0.375, 0.625, 0.4375, 0.625, 0.4375, 0.75, 0.375, 0.75, 0.375, 0.875, 0.4375, 0.875, 0.4375, 1.0, 0.375, 1.0, 0.375, 0.5, 0.4375, 0.5, 0.4375, 0.625, 0.375, 0.625, 0.375, 0.0, 0.4375, 0.0, 0.4375, 0.125, 0.375, 0.125, 0.375, 0.75, 0.4375, 0.75, 0.4375, 0.875, 0.375, 0.875, 0.375, 0.25, 0.4375, 0.25, 0.4375, 0.375, 0.375, 0.375, 0.5, 0.25, 0.5625, 0.25, 0.5625, 0.375, 0.5, 0.375, 0.5, 0.75, 0.5625, 0.75, 0.5625, 0.875, 0.5, 0.875, 0.5, 0.0, 0.5625, 0.0, 0.5625, 0.125, 0.5, 0.125, 0.5, 0.5, 0.5625, 0.5, 0.5625, 0.625, 0.5, 0.625, 0.5, 0.875, 0.5625, 0.875, 0.5625, 1.0, 0.5, 1.0, 0.5, 0.625, 0.5625, 0.625, 0.5625, 0.75, 0.5, 0.75, 0.5, 0.375, 0.5625, 0.375, 0.5625, 0.5, 0.5, 0.5, 0.5, 0.125, 0.5625, 0.125, 0.5625, 0.25, 0.5, 0.25])
me_cube_008.use_remesh_fix_poles = True
me_cube_008.use_remesh_preserve_attributes = False
me_cube_008.update()
me_cube_009 = bpy.data.meshes.new('Cube.009')
me_cube_009.from_pydata([(-0.7165, -0.8677, -1.0), (-0.3906, -0.7033, 6.096), (-0.5275, 0.9244, -1.0), (-0.4601, 0.7681, 6.268), (0.7283, -0.9403, -0.9917), (0.1371, -0.829, 5.961), (0.7471, 0.9274, -0.9833), (0.1608, 0.876, 6.217), (-0.9385, -0.3386, -0.9104), (-0.6768, 0.04002, 6.297), (1.04, -0.09154, -0.9778), (0.2206, 0.1106, 5.961), (-0.07307, 0.9935, -1.01), (-0.1181, 0.9532, 6.257), (-0.04465, -0.8741, -1.017), (-0.1951, -0.8075, 6.116), (-0.08042, -0.05615, 6.268), (-0.07303, -0.006452, -1.014), (-0.6646, -0.8562, 2.779), (-0.5475, 0.8341, 2.693), (0.6722, 0.9208, 2.683), (0.5273, -0.9296, 2.677), (0.7582, -0.1406, 2.597), (-0.9693, -0.2851, 2.668), (-0.1098, -0.8683, 2.762), (-0.1479, 0.9869, 2.656), (-0.5275, 0.9244, 0.8338), (0.7097, 0.9241, 0.8499), (0.6471, -0.9435, 0.7829), (0.9272, -0.09465, 0.7467), (-0.9621, -0.4214, 0.8868), (-0.08208, -0.8774, 0.8161), (-0.1105, 0.9902, 0.8229), (-0.7165, -0.8677, 0.8338), (-0.625, -0.7893, 4.569), (-0.596, 0.5478, 4.583), (0.6584, 0.8983, 4.615), (0.3666, -0.907, 4.362), (0.5572, -0.1143, 4.24), (-0.9554, -0.1776, 4.593), (-0.1631, -0.8047, 4.551), (-0.1206, 0.8936, 4.625), (-0.5684, 0.6589, 3.614), (0.6686, 0.8775, 3.625), (0.4503, -0.9504, 3.495), (0.661, -0.1595, 3.395), (-0.959, -0.2634, 3.607), (-0.1331, -0.8685, 3.633), (-0.131, 0.9083, 3.616), (-0.6415, -0.8548, 3.65)], [], [(39, 9, 3, 35), (41, 13, 7, 36), (38, 11, 5, 37), (40, 15, 1, 34), (17, 10, 4, 14), (16, 9, 1, 15), (13, 3, 9, 16), (12, 6, 10, 17), (36, 7, 11, 38), (34, 1, 9, 39), (2, 12, 17, 8), (7, 13, 16, 11), (11, 16, 15, 5), (8, 17, 14, 0), (37, 5, 15, 40), (35, 3, 13, 41), (26, 19, 25, 32), (28, 21, 24, 31), (33, 18, 23, 30), (27, 20, 22, 29), (31, 24, 18, 33), (29, 22, 21, 28), (32, 25, 20, 27), (30, 23, 19, 26), (8, 30, 26, 2), (12, 32, 27, 6), (10, 29, 28, 4), (14, 31, 33, 0), (6, 27, 29, 10), (0, 33, 30, 8), (4, 28, 31, 14), (2, 26, 32, 12), (42, 35, 41, 48), (44, 37, 40, 47), (49, 34, 39, 46), (43, 36, 38, 45), (47, 40, 34, 49), (45, 38, 37, 44), (48, 41, 36, 43), (46, 39, 35, 42), (23, 46, 42, 19), (25, 48, 43, 20), (22, 45, 44, 21), (24, 47, 49, 18), (20, 43, 45, 22), (18, 49, 46, 23), (21, 44, 47, 24), (19, 42, 48, 25)])
_uv = me_cube_009.uv_layers.new(name='UVMap')
_uv.uv.foreach_set('vector', [0.5625, 0.125, 0.625, 0.125, 0.625, 0.25, 0.5625, 0.25, 0.5625, 0.375, 0.625, 0.375, 0.625, 0.5, 0.5625, 0.5, 0.5625, 0.625, 0.625, 0.625, 0.625, 0.75, 0.5625, 0.75, 0.5625, 0.875, 0.625, 0.875, 0.625, 1.0, 0.5625, 1.0, 0.25, 0.625, 0.375, 0.625, 0.375, 0.75, 0.25, 0.75, 0.75, 0.625, 0.875, 0.625, 0.875, 0.75, 0.75, 0.75, 0.75, 0.5, 0.875, 0.5, 0.875, 0.625, 0.75, 0.625, 0.25, 0.5, 0.375, 0.5, 0.375, 0.625, 0.25, 0.625, 0.5625, 0.5, 0.625, 0.5, 0.625, 0.625, 0.5625, 0.625, 0.5625, 0.0, 0.625, 0.0, 0.625, 0.125, 0.5625, 0.125, 0.125, 0.5, 0.25, 0.5, 0.25, 0.625, 0.125, 0.625, 0.625, 0.5, 0.75, 0.5, 0.75, 0.625, 0.625, 0.625, 0.625, 0.625, 0.75, 0.625, 0.75, 0.75, 0.625, 0.75, 0.125, 0.625, 0.25, 0.625, 0.25, 0.75, 0.125, 0.75, 0.5625, 0.75, 0.625, 0.75, 0.625, 0.875, 0.5625, 0.875, 0.5625, 0.25, 0.625, 0.25, 0.625, 0.375, 0.5625, 0.375, 0.4375, 0.25, 0.5, 0.25, 0.5, 0.375, 0.4375, 0.375, 0.4375, 0.75, 0.5, 0.75, 0.5, 0.875, 0.4375, 0.875, 0.4375, 0.0, 0.5, 0.0, 0.5, 0.125, 0.4375, 0.125, 0.4375, 0.5, 0.5, 0.5, 0.5, 0.625, 0.4375, 0.625, 0.4375, 0.875, 0.5, 0.875, 0.5, 1.0, 0.4375, 1.0, 0.4375, 0.625, 0.5, 0.625, 0.5, 0.75, 0.4375, 0.75, 0.4375, 0.375, 0.5, 0.375, 0.5, 0.5, 0.4375, 0.5, 0.4375, 0.125, 0.5, 0.125, 0.5, 0.25, 0.4375, 0.25, 0.375, 0.125, 0.4375, 0.125, 0.4375, 0.25, 0.375, 0.25, 0.375, 0.375, 0.4375, 0.375, 0.4375, 0.5, 0.375, 0.5, 0.375, 0.625, 0.4375, 0.625, 0.4375, 0.75, 0.375, 0.75, 0.375, 0.875, 0.4375, 0.875, 0.4375, 1.0, 0.375, 1.0, 0.375, 0.5, 0.4375, 0.5, 0.4375, 0.625, 0.375, 0.625, 0.375, 0.0, 0.4375, 0.0, 0.4375, 0.125, 0.375, 0.125, 0.375, 0.75, 0.4375, 0.75, 0.4375, 0.875, 0.375, 0.875, 0.375, 0.25, 0.4375, 0.25, 0.4375, 0.375, 0.375, 0.375, 0.5312, 0.25, 0.5625, 0.25, 0.5625, 0.375, 0.5312, 0.375, 0.5312, 0.75, 0.5625, 0.75, 0.5625, 0.875, 0.5312, 0.875, 0.5312, 0.0, 0.5625, 0.0, 0.5625, 0.125, 0.5312, 0.125, 0.5312, 0.5, 0.5625, 0.5, 0.5625, 0.625, 0.5312, 0.625, 0.5312, 0.875, 0.5625, 0.875, 0.5625, 1.0, 0.5312, 1.0, 0.5312, 0.625, 0.5625, 0.625, 0.5625, 0.75, 0.5312, 0.75, 0.5312, 0.375, 0.5625, 0.375, 0.5625, 0.5, 0.5312, 0.5, 0.5312, 0.125, 0.5625, 0.125, 0.5625, 0.25, 0.5312, 0.25, 0.5, 0.125, 0.5312, 0.125, 0.5312, 0.25, 0.5, 0.25, 0.5, 0.375, 0.5312, 0.375, 0.5312, 0.5, 0.5, 0.5, 0.5, 0.625, 0.5312, 0.625, 0.5312, 0.75, 0.5, 0.75, 0.5, 0.875, 0.5312, 0.875, 0.5312, 1.0, 0.5, 1.0, 0.5, 0.5, 0.5312, 0.5, 0.5312, 0.625, 0.5, 0.625, 0.5, 0.0, 0.5312, 0.0, 0.5312, 0.125, 0.5, 0.125, 0.5, 0.75, 0.5312, 0.75, 0.5312, 0.875, 0.5, 0.875, 0.5, 0.25, 0.5312, 0.25, 0.5312, 0.375, 0.5, 0.375])
me_cube_009.use_remesh_fix_poles = True
me_cube_009.use_remesh_preserve_attributes = False
me_cube_009.update()
me_cube_010 = bpy.data.meshes.new('Cube.010')
me_cube_010.from_pydata([(-0.7165, -0.8677, -1.0), (-0.3906, -0.7033, 6.096), (-0.5275, 0.9244, -1.0), (-0.4601, 0.7681, 6.268), (0.7283, -0.9403, -0.9917), (0.1371, -0.829, 5.961), (0.7471, 0.9274, -0.9833), (0.1608, 0.876, 6.217), (-0.9385, -0.3386, -0.9104), (-0.6768, 0.04002, 6.297), (1.04, -0.09154, -0.9778), (0.2206, 0.1106, 5.961), (-0.07307, 0.9935, -1.01), (-0.1181, 0.9532, 6.257), (-0.04465, -0.8741, -1.017), (-0.1951, -0.8075, 6.116), (-0.08042, -0.05615, 6.268), (-0.07303, -0.006452, -1.014), (-0.6646, -0.8562, 2.779), (-0.5475, 0.8341, 2.693), (0.6722, 0.9208, 2.683), (0.5273, -0.9296, 2.677), (0.7582, -0.1406, 2.597), (-0.9693, -0.2851, 2.668), (-0.1098, -0.8683, 2.762), (-0.1479, 0.9869, 2.656), (-0.5275, 0.9244, 0.8338), (0.7097, 0.9241, 0.8499), (0.6471, -0.9435, 0.7829), (0.9272, -0.09465, 0.7467), (-0.9621, -0.4214, 0.8868), (-0.08208, -0.8774, 0.8161), (-0.1105, 0.9902, 0.8229), (-0.7165, -0.8677, 0.8338), (-0.625, -0.7893, 4.569), (-0.596, 0.5478, 4.583), (0.6584, 0.8983, 4.615), (0.3666, -0.907, 4.362), (0.5572, -0.1143, 4.24), (-0.9554, -0.1776, 4.593), (-0.1631, -0.8047, 4.551), (-0.1206, 0.8936, 4.625)], [], [(39, 9, 3, 35), (41, 13, 7, 36), (38, 11, 5, 37), (40, 15, 1, 34), (17, 10, 4, 14), (16, 9, 1, 15), (13, 3, 9, 16), (12, 6, 10, 17), (36, 7, 11, 38), (34, 1, 9, 39), (2, 12, 17, 8), (7, 13, 16, 11), (11, 16, 15, 5), (8, 17, 14, 0), (37, 5, 15, 40), (35, 3, 13, 41), (26, 19, 25, 32), (28, 21, 24, 31), (33, 18, 23, 30), (27, 20, 22, 29), (31, 24, 18, 33), (29, 22, 21, 28), (32, 25, 20, 27), (30, 23, 19, 26), (8, 30, 26, 2), (12, 32, 27, 6), (10, 29, 28, 4), (14, 31, 33, 0), (6, 27, 29, 10), (0, 33, 30, 8), (4, 28, 31, 14), (2, 26, 32, 12), (19, 35, 41, 25), (21, 37, 40, 24), (18, 34, 39, 23), (20, 36, 38, 22), (24, 40, 34, 18), (22, 38, 37, 21), (25, 41, 36, 20), (23, 39, 35, 19)])
_uv = me_cube_010.uv_layers.new(name='UVMap')
_uv.uv.foreach_set('vector', [0.5625, 0.125, 0.625, 0.125, 0.625, 0.25, 0.5625, 0.25, 0.5625, 0.375, 0.625, 0.375, 0.625, 0.5, 0.5625, 0.5, 0.5625, 0.625, 0.625, 0.625, 0.625, 0.75, 0.5625, 0.75, 0.5625, 0.875, 0.625, 0.875, 0.625, 1.0, 0.5625, 1.0, 0.25, 0.625, 0.375, 0.625, 0.375, 0.75, 0.25, 0.75, 0.75, 0.625, 0.875, 0.625, 0.875, 0.75, 0.75, 0.75, 0.75, 0.5, 0.875, 0.5, 0.875, 0.625, 0.75, 0.625, 0.25, 0.5, 0.375, 0.5, 0.375, 0.625, 0.25, 0.625, 0.5625, 0.5, 0.625, 0.5, 0.625, 0.625, 0.5625, 0.625, 0.5625, 0.0, 0.625, 0.0, 0.625, 0.125, 0.5625, 0.125, 0.125, 0.5, 0.25, 0.5, 0.25, 0.625, 0.125, 0.625, 0.625, 0.5, 0.75, 0.5, 0.75, 0.625, 0.625, 0.625, 0.625, 0.625, 0.75, 0.625, 0.75, 0.75, 0.625, 0.75, 0.125, 0.625, 0.25, 0.625, 0.25, 0.75, 0.125, 0.75, 0.5625, 0.75, 0.625, 0.75, 0.625, 0.875, 0.5625, 0.875, 0.5625, 0.25, 0.625, 0.25, 0.625, 0.375, 0.5625, 0.375, 0.4375, 0.25, 0.5, 0.25, 0.5, 0.375, 0.4375, 0.375, 0.4375, 0.75, 0.5, 0.75, 0.5, 0.875, 0.4375, 0.875, 0.4375, 0.0, 0.5, 0.0, 0.5, 0.125, 0.4375, 0.125, 0.4375, 0.5, 0.5, 0.5, 0.5, 0.625, 0.4375, 0.625, 0.4375, 0.875, 0.5, 0.875, 0.5, 1.0, 0.4375, 1.0, 0.4375, 0.625, 0.5, 0.625, 0.5, 0.75, 0.4375, 0.75, 0.4375, 0.375, 0.5, 0.375, 0.5, 0.5, 0.4375, 0.5, 0.4375, 0.125, 0.5, 0.125, 0.5, 0.25, 0.4375, 0.25, 0.375, 0.125, 0.4375, 0.125, 0.4375, 0.25, 0.375, 0.25, 0.375, 0.375, 0.4375, 0.375, 0.4375, 0.5, 0.375, 0.5, 0.375, 0.625, 0.4375, 0.625, 0.4375, 0.75, 0.375, 0.75, 0.375, 0.875, 0.4375, 0.875, 0.4375, 1.0, 0.375, 1.0, 0.375, 0.5, 0.4375, 0.5, 0.4375, 0.625, 0.375, 0.625, 0.375, 0.0, 0.4375, 0.0, 0.4375, 0.125, 0.375, 0.125, 0.375, 0.75, 0.4375, 0.75, 0.4375, 0.875, 0.375, 0.875, 0.375, 0.25, 0.4375, 0.25, 0.4375, 0.375, 0.375, 0.375, 0.5, 0.25, 0.5625, 0.25, 0.5625, 0.375, 0.5, 0.375, 0.5, 0.75, 0.5625, 0.75, 0.5625, 0.875, 0.5, 0.875, 0.5, 0.0, 0.5625, 0.0, 0.5625, 0.125, 0.5, 0.125, 0.5, 0.5, 0.5625, 0.5, 0.5625, 0.625, 0.5, 0.625, 0.5, 0.875, 0.5625, 0.875, 0.5625, 1.0, 0.5, 1.0, 0.5, 0.625, 0.5625, 0.625, 0.5625, 0.75, 0.5, 0.75, 0.5, 0.375, 0.5625, 0.375, 0.5625, 0.5, 0.5, 0.5, 0.5, 0.125, 0.5625, 0.125, 0.5625, 0.25, 0.5, 0.25])
me_cube_010.use_remesh_fix_poles = True
me_cube_010.use_remesh_preserve_attributes = False
me_cube_010.update()
me_cube_011 = bpy.data.meshes.new('Cube.011')
me_cube_011.from_pydata([(-0.7165, -0.8677, -1.0), (-0.3906, -0.7033, 6.096), (-0.5275, 0.9244, -1.0), (-0.4601, 0.7681, 6.268), (0.7065, -3.423, -0.9155), (0.1153, -3.163, 6.037), (0.7253, 0.9341, -0.9072), (0.139, 0.8142, 6.293), (-0.9385, -0.3386, -0.9104), (-0.6768, 0.04002, 6.297), (1.018, -1.443, -0.9017), (0.1988, -0.9713, 6.037), (-0.07307, 0.9935, -1.01), (-0.1181, 0.9532, 6.257), (-0.04465, -0.8741, -1.017), (-0.1951, -0.8075, 6.116), (-0.08042, -0.05615, 6.268), (-0.07303, -0.006452, -1.014), (-0.6646, -0.8562, 2.779), (-0.5475, 0.8341, 2.693), (0.6504, 0.9187, 2.759), (0.5055, -3.398, 2.753), (0.7364, -1.557, 2.673), (-0.9693, -0.2851, 2.668), (-0.1098, -0.8683, 2.762), (-0.1479, 0.9869, 2.656), (-0.5275, 0.9244, 0.8338), (0.6879, 0.9264, 0.926), (0.6253, -3.43, 0.8591), (0.9054, -1.45, 0.8229), (-0.9621, -0.4214, 0.8868), (-0.08208, -0.8774, 0.8161), (-0.1105, 0.9902, 0.8229), (-0.7165, -0.8677, 0.8338), (-0.625, -0.7893, 4.569), (-0.596, 0.5478, 4.583), (0.6366, 0.8663, 4.691), (0.3448, -3.345, 4.438), (0.5354, -1.496, 4.317), (-0.9554, -0.1776, 4.593), (-0.1631, -0.8047, 4.551), (-0.1206, 0.8936, 4.625)], [], [(39, 9, 3, 35), (41, 13, 7, 36), (38, 11, 5, 37), (40, 15, 1, 34), (17, 10, 4, 14), (16, 9, 1, 15), (13, 3, 9, 16), (12, 6, 10, 17), (36, 7, 11, 38), (34, 1, 9, 39), (2, 12, 17, 8), (7, 13, 16, 11), (11, 16, 15, 5), (8, 17, 14, 0), (37, 5, 15, 40), (35, 3, 13, 41), (26, 19, 25, 32), (28, 21, 24, 31), (33, 18, 23, 30), (27, 20, 22, 29), (31, 24, 18, 33), (29, 22, 21, 28), (32, 25, 20, 27), (30, 23, 19, 26), (8, 30, 26, 2), (12, 32, 27, 6), (10, 29, 28, 4), (14, 31, 33, 0), (6, 27, 29, 10), (0, 33, 30, 8), (4, 28, 31, 14), (2, 26, 32, 12), (19, 35, 41, 25), (21, 37, 40, 24), (18, 34, 39, 23), (20, 36, 38, 22), (24, 40, 34, 18), (22, 38, 37, 21), (25, 41, 36, 20), (23, 39, 35, 19)])
_uv = me_cube_011.uv_layers.new(name='UVMap')
_uv.uv.foreach_set('vector', [0.5625, 0.125, 0.625, 0.125, 0.625, 0.25, 0.5625, 0.25, 0.5625, 0.375, 0.625, 0.375, 0.625, 0.5, 0.5625, 0.5, 0.5625, 0.625, 0.625, 0.625, 0.625, 0.75, 0.5625, 0.75, 0.5625, 0.875, 0.625, 0.875, 0.625, 1.0, 0.5625, 1.0, 0.25, 0.625, 0.375, 0.625, 0.375, 0.75, 0.25, 0.75, 0.75, 0.625, 0.875, 0.625, 0.875, 0.75, 0.75, 0.75, 0.75, 0.5, 0.875, 0.5, 0.875, 0.625, 0.75, 0.625, 0.25, 0.5, 0.375, 0.5, 0.375, 0.625, 0.25, 0.625, 0.5625, 0.5, 0.625, 0.5, 0.625, 0.625, 0.5625, 0.625, 0.5625, 0.0, 0.625, 0.0, 0.625, 0.125, 0.5625, 0.125, 0.125, 0.5, 0.25, 0.5, 0.25, 0.625, 0.125, 0.625, 0.625, 0.5, 0.75, 0.5, 0.75, 0.625, 0.625, 0.625, 0.625, 0.625, 0.75, 0.625, 0.75, 0.75, 0.625, 0.75, 0.125, 0.625, 0.25, 0.625, 0.25, 0.75, 0.125, 0.75, 0.5625, 0.75, 0.625, 0.75, 0.625, 0.875, 0.5625, 0.875, 0.5625, 0.25, 0.625, 0.25, 0.625, 0.375, 0.5625, 0.375, 0.4375, 0.25, 0.5, 0.25, 0.5, 0.375, 0.4375, 0.375, 0.4375, 0.75, 0.5, 0.75, 0.5, 0.875, 0.4375, 0.875, 0.4375, 0.0, 0.5, 0.0, 0.5, 0.125, 0.4375, 0.125, 0.4375, 0.5, 0.5, 0.5, 0.5, 0.625, 0.4375, 0.625, 0.4375, 0.875, 0.5, 0.875, 0.5, 1.0, 0.4375, 1.0, 0.4375, 0.625, 0.5, 0.625, 0.5, 0.75, 0.4375, 0.75, 0.4375, 0.375, 0.5, 0.375, 0.5, 0.5, 0.4375, 0.5, 0.4375, 0.125, 0.5, 0.125, 0.5, 0.25, 0.4375, 0.25, 0.375, 0.125, 0.4375, 0.125, 0.4375, 0.25, 0.375, 0.25, 0.375, 0.375, 0.4375, 0.375, 0.4375, 0.5, 0.375, 0.5, 0.375, 0.625, 0.4375, 0.625, 0.4375, 0.75, 0.375, 0.75, 0.375, 0.875, 0.4375, 0.875, 0.4375, 1.0, 0.375, 1.0, 0.375, 0.5, 0.4375, 0.5, 0.4375, 0.625, 0.375, 0.625, 0.375, 0.0, 0.4375, 0.0, 0.4375, 0.125, 0.375, 0.125, 0.375, 0.75, 0.4375, 0.75, 0.4375, 0.875, 0.375, 0.875, 0.375, 0.25, 0.4375, 0.25, 0.4375, 0.375, 0.375, 0.375, 0.5, 0.25, 0.5625, 0.25, 0.5625, 0.375, 0.5, 0.375, 0.5, 0.75, 0.5625, 0.75, 0.5625, 0.875, 0.5, 0.875, 0.5, 0.0, 0.5625, 0.0, 0.5625, 0.125, 0.5, 0.125, 0.5, 0.5, 0.5625, 0.5, 0.5625, 0.625, 0.5, 0.625, 0.5, 0.875, 0.5625, 0.875, 0.5625, 1.0, 0.5, 1.0, 0.5, 0.625, 0.5625, 0.625, 0.5625, 0.75, 0.5, 0.75, 0.5, 0.375, 0.5625, 0.375, 0.5625, 0.5, 0.5, 0.5, 0.5, 0.125, 0.5625, 0.125, 0.5625, 0.25, 0.5, 0.25])
me_cube_011.use_remesh_fix_poles = True
me_cube_011.use_remesh_preserve_attributes = False
me_cube_011.update()
me_cube_012 = bpy.data.meshes.new('Cube.012')
me_cube_012.from_pydata([(-0.9954, 0.8657, -1.121), (-0.7889, 1.097, 0.8758), (-0.9954, 1.299, -1.109), (-0.7889, 1.441, 0.8853), (1.467, 0.8814, -1.155), (0.6697, 0.8991, 0.874), (1.467, 1.855, -1.143), (0.7982, 1.788, 0.8853), (-0.9954, 1.082, -1.115), (-0.7889, 1.269, 0.8805), (1.467, 1.368, -1.149), (0.6697, 1.285, 0.8787), (0.004605, 1.469, -1.109), (0.004605, 1.788, 0.8853), (0.004605, 0.4959, -1.121), (0.004605, 1.016, 0.8758), (0.004605, 1.402, 0.8805), (0.004605, 0.9825, -1.115), (-0.965, 0.9092, -0.1391), (-0.9605, 1.336, -0.07611), (1.028, 1.564, -0.1191), (0.8243, 0.4735, -0.06182), (0.8095, 0.8524, -0.072), (-0.9628, 1.123, -0.1076), (0.02567, 0.4736, -0.07009), (0.02298, 1.555, -0.0897), (-0.9807, 0.9596, 0.3488), (-0.9764, 1.392, 0.4205), (1.023, 1.676, 0.4158), (0.7994, 0.5589, 0.3141), (1.021, 1.191, 0.38), (-0.9785, 1.176, 0.3846), (0.02626, 0.5592, 0.3159), (0.02352, 1.677, 0.4181)], [], [(31, 9, 3, 27), (33, 13, 7, 28), (30, 11, 5, 29), (32, 15, 1, 26), (17, 10, 4, 14), (16, 9, 1, 15), (13, 3, 9, 16), (12, 6, 10, 17), (28, 7, 11, 30), (26, 1, 9, 31), (2, 12, 17, 8), (7, 13, 16, 11), (11, 16, 15, 5), (8, 17, 14, 0), (29, 5, 15, 32), (27, 3, 13, 33), (2, 19, 25, 12), (4, 21, 24, 14), (0, 18, 23, 8), (6, 20, 22, 10), (14, 24, 18, 0), (10, 22, 21, 4), (12, 25, 20, 6), (8, 23, 19, 2), (19, 27, 33, 25), (21, 29, 32, 24), (18, 26, 31, 23), (20, 28, 30, 22), (24, 32, 26, 18), (22, 30, 29, 21), (25, 33, 28, 20), (23, 31, 27, 19)])
_uv = me_cube_012.uv_layers.new(name='UVMap')
_uv.uv.foreach_set('vector', [0.5625, 0.125, 0.625, 0.125, 0.625, 0.25, 0.5625, 0.25, 0.5625, 0.375, 0.625, 0.375, 0.625, 0.5, 0.5625, 0.5, 0.5625, 0.625, 0.625, 0.625, 0.625, 0.75, 0.5625, 0.75, 0.5625, 0.875, 0.625, 0.875, 0.625, 1.0, 0.5625, 1.0, 0.25, 0.625, 0.375, 0.625, 0.375, 0.75, 0.25, 0.75, 0.75, 0.625, 0.875, 0.625, 0.875, 0.75, 0.75, 0.75, 0.75, 0.5, 0.875, 0.5, 0.875, 0.625, 0.75, 0.625, 0.25, 0.5, 0.375, 0.5, 0.375, 0.625, 0.25, 0.625, 0.5625, 0.5, 0.625, 0.5, 0.625, 0.625, 0.5625, 0.625, 0.5625, 0.0, 0.625, 0.0, 0.625, 0.125, 0.5625, 0.125, 0.125, 0.5, 0.25, 0.5, 0.25, 0.625, 0.125, 0.625, 0.625, 0.5, 0.75, 0.5, 0.75, 0.625, 0.625, 0.625, 0.625, 0.625, 0.75, 0.625, 0.75, 0.75, 0.625, 0.75, 0.125, 0.625, 0.25, 0.625, 0.25, 0.75, 0.125, 0.75, 0.5625, 0.75, 0.625, 0.75, 0.625, 0.875, 0.5625, 0.875, 0.5625, 0.25, 0.625, 0.25, 0.625, 0.375, 0.5625, 0.375, 0.375, 0.25, 0.5, 0.25, 0.5, 0.375, 0.375, 0.375, 0.375, 0.75, 0.5, 0.75, 0.5, 0.875, 0.375, 0.875, 0.375, 0.0, 0.5, 0.0, 0.5, 0.125, 0.375, 0.125, 0.375, 0.5, 0.5, 0.5, 0.5, 0.625, 0.375, 0.625, 0.375, 0.875, 0.5, 0.875, 0.5, 1.0, 0.375, 1.0, 0.375, 0.625, 0.5, 0.625, 0.5, 0.75, 0.375, 0.75, 0.375, 0.375, 0.5, 0.375, 0.5, 0.5, 0.375, 0.5, 0.375, 0.125, 0.5, 0.125, 0.5, 0.25, 0.375, 0.25, 0.5, 0.25, 0.5625, 0.25, 0.5625, 0.375, 0.5, 0.375, 0.5, 0.75, 0.5625, 0.75, 0.5625, 0.875, 0.5, 0.875, 0.5, 0.0, 0.5625, 0.0, 0.5625, 0.125, 0.5, 0.125, 0.5, 0.5, 0.5625, 0.5, 0.5625, 0.625, 0.5, 0.625, 0.5, 0.875, 0.5625, 0.875, 0.5625, 1.0, 0.5, 1.0, 0.5, 0.625, 0.5625, 0.625, 0.5625, 0.75, 0.5, 0.75, 0.5, 0.375, 0.5625, 0.375, 0.5625, 0.5, 0.5, 0.5, 0.5, 0.125, 0.5625, 0.125, 0.5625, 0.25, 0.5, 0.25])
me_cube_012.use_remesh_fix_poles = True
me_cube_012.use_remesh_preserve_attributes = False
me_cube_012.update()
me_cube_013 = bpy.data.meshes.new('Cube.013')
me_cube_013.from_pydata([(-0.9954, 0.4959, -1.121), (-0.7889, 1.016, 0.8758), (-0.9954, 1.469, -1.109), (-0.7889, 1.788, 0.8853), (1.005, 0.4959, -1.121), (0.7982, 1.016, 0.8758), (1.005, 1.469, -1.109), (0.7982, 1.788, 0.8853), (-0.9954, 0.9825, -1.115), (-0.7889, 1.402, 0.8805), (1.005, 0.9825, -1.115), (0.7982, 1.402, 0.8805), (0.004605, 1.469, -1.109), (0.004605, 1.788, 0.8853), (0.004605, 0.4959, -1.121), (0.004605, 1.016, 0.8758), (0.004605, 1.402, 0.8805), (0.004605, 0.9825, -1.115), (-0.965, 0.5935, -0.1391), (-0.9605, 1.553, -0.07611), (1.006, 1.558, -0.1033), (1.023, 0.5877, -0.1216), (1.004, 1.078, -0.1348), (-0.9628, 1.073, -0.1076), (0.01844, 0.5957, -0.1527), (0.02298, 1.555, -0.0897), (-0.9807, 0.7068, 0.3488), (-0.9764, 1.677, 0.4205), (1.023, 1.676, 0.4158), (1.019, 0.7061, 0.3441), (1.021, 1.191, 0.38), (-0.9785, 1.192, 0.3846), (0.01921, 0.7064, 0.3465), (0.02352, 1.677, 0.4181)], [], [(31, 9, 3, 27), (33, 13, 7, 28), (30, 11, 5, 29), (32, 15, 1, 26), (17, 10, 4, 14), (16, 9, 1, 15), (13, 3, 9, 16), (12, 6, 10, 17), (28, 7, 11, 30), (26, 1, 9, 31), (2, 12, 17, 8), (7, 13, 16, 11), (11, 16, 15, 5), (8, 17, 14, 0), (29, 5, 15, 32), (27, 3, 13, 33), (2, 19, 25, 12), (4, 21, 24, 14), (0, 18, 23, 8), (6, 20, 22, 10), (14, 24, 18, 0), (10, 22, 21, 4), (12, 25, 20, 6), (8, 23, 19, 2), (19, 27, 33, 25), (21, 29, 32, 24), (18, 26, 31, 23), (20, 28, 30, 22), (24, 32, 26, 18), (22, 30, 29, 21), (25, 33, 28, 20), (23, 31, 27, 19)])
_uv = me_cube_013.uv_layers.new(name='UVMap')
_uv.uv.foreach_set('vector', [0.5625, 0.125, 0.625, 0.125, 0.625, 0.25, 0.5625, 0.25, 0.5625, 0.375, 0.625, 0.375, 0.625, 0.5, 0.5625, 0.5, 0.5625, 0.625, 0.625, 0.625, 0.625, 0.75, 0.5625, 0.75, 0.5625, 0.875, 0.625, 0.875, 0.625, 1.0, 0.5625, 1.0, 0.25, 0.625, 0.375, 0.625, 0.375, 0.75, 0.25, 0.75, 0.75, 0.625, 0.875, 0.625, 0.875, 0.75, 0.75, 0.75, 0.75, 0.5, 0.875, 0.5, 0.875, 0.625, 0.75, 0.625, 0.25, 0.5, 0.375, 0.5, 0.375, 0.625, 0.25, 0.625, 0.5625, 0.5, 0.625, 0.5, 0.625, 0.625, 0.5625, 0.625, 0.5625, 0.0, 0.625, 0.0, 0.625, 0.125, 0.5625, 0.125, 0.125, 0.5, 0.25, 0.5, 0.25, 0.625, 0.125, 0.625, 0.625, 0.5, 0.75, 0.5, 0.75, 0.625, 0.625, 0.625, 0.625, 0.625, 0.75, 0.625, 0.75, 0.75, 0.625, 0.75, 0.125, 0.625, 0.25, 0.625, 0.25, 0.75, 0.125, 0.75, 0.5625, 0.75, 0.625, 0.75, 0.625, 0.875, 0.5625, 0.875, 0.5625, 0.25, 0.625, 0.25, 0.625, 0.375, 0.5625, 0.375, 0.375, 0.25, 0.5, 0.25, 0.5, 0.375, 0.375, 0.375, 0.375, 0.75, 0.5, 0.75, 0.5, 0.875, 0.375, 0.875, 0.375, 0.0, 0.5, 0.0, 0.5, 0.125, 0.375, 0.125, 0.375, 0.5, 0.5, 0.5, 0.5, 0.625, 0.375, 0.625, 0.375, 0.875, 0.5, 0.875, 0.5, 1.0, 0.375, 1.0, 0.375, 0.625, 0.5, 0.625, 0.5, 0.75, 0.375, 0.75, 0.375, 0.375, 0.5, 0.375, 0.5, 0.5, 0.375, 0.5, 0.375, 0.125, 0.5, 0.125, 0.5, 0.25, 0.375, 0.25, 0.5, 0.25, 0.5625, 0.25, 0.5625, 0.375, 0.5, 0.375, 0.5, 0.75, 0.5625, 0.75, 0.5625, 0.875, 0.5, 0.875, 0.5, 0.0, 0.5625, 0.0, 0.5625, 0.125, 0.5, 0.125, 0.5, 0.5, 0.5625, 0.5, 0.5625, 0.625, 0.5, 0.625, 0.5, 0.875, 0.5625, 0.875, 0.5625, 1.0, 0.5, 1.0, 0.5, 0.625, 0.5625, 0.625, 0.5625, 0.75, 0.5, 0.75, 0.5, 0.375, 0.5625, 0.375, 0.5625, 0.5, 0.5, 0.5, 0.5, 0.125, 0.5625, 0.125, 0.5625, 0.25, 0.5, 0.25])
me_cube_013.use_remesh_fix_poles = True
me_cube_013.use_remesh_preserve_attributes = False
me_cube_013.update()

# ---- objects
ob_cube = bpy.data.objects.new('Cube', me_cube_001)
ob_cube_001 = bpy.data.objects.new('Cube.001', me_cube_002)
ob_cube_002 = bpy.data.objects.new('Cube.002', me_cube_003)
ob_cube_003 = bpy.data.objects.new('Cube.003', me_cube_004)
ob_cube_004 = bpy.data.objects.new('Cube.004', me_cube_005)
ob_cube_005 = bpy.data.objects.new('Cube.005', me_cube_006)
ob_cube_006 = bpy.data.objects.new('Cube.006', me_cube_008)
ob_cube_007 = bpy.data.objects.new('Cube.007', me_cube_009)
ob_cube_008 = bpy.data.objects.new('Cube.008', me_cube_010)
ob_cube_009 = bpy.data.objects.new('Cube.009', me_cube_011)
ob_cube_010 = bpy.data.objects.new('Cube.010', me_cube_012)
ob_cube_011 = bpy.data.objects.new('Cube.011', me_cube_013)

# ---- transforms, parenting, visibility, modifiers, constraints
ob_cube.location = (0.0, 0.0, 0.0)
ob_cube_001.location = (0.6943, 0.008611, -0.315)
ob_cube_001.rotation_euler = (0.08278, 0.05004, 1.477)
ob_cube_001.scale = (0.7508, 0.5104, 0.6818)
ob_cube_002.location = (-0.03138, 0.9278, -0.07246)
ob_cube_002.rotation_euler = (0.04957, 0.06001, 1.467)
ob_cube_002.scale = (0.7511, 0.4633, 0.8852)
ob_cube_003.location = (0.1207, 2.361, 1.033)
ob_cube_003.rotation_euler = (0.09859, 0.005586, 3.093)
ob_cube_003.scale = (0.4703, 0.469, 1.804)
_m = ob_cube_003.modifiers.new('Bevel', 'BEVEL')
ob_cube_004.location = (-1.152, 0.62, 2.332)
ob_cube_004.rotation_euler = (0.031, 0.009043, 4.236)
ob_cube_004.scale = (0.4703, 0.4729, 2.966)
_m = ob_cube_004.modifiers.new('Bevel', 'BEVEL')
ob_cube_005.location = (-1.357, 0.1707, 1.066)
ob_cube_005.rotation_euler = (0.0731, 0.008494, 4.434)
ob_cube_005.scale = (0.4559, 0.3381, 1.776)
_m = ob_cube_005.modifiers.new('Bevel', 'BEVEL')
ob_cube_006.location = (-8.181e-18, -2.174, -0.03684)
ob_cube_006.rotation_euler = (0.0593, 0.007061, -0.102)
ob_cube_006.scale = (1.275, 1.513, 1.0)
ob_cube_007.location = (-0.09957, -7.349, -0.2278)
ob_cube_007.rotation_euler = (0.0593, 0.007061, -0.102)
ob_cube_007.scale = (3.668, 1.57, 1.0)
ob_cube_008.location = (-0.5569, -9.165, -0.4173)
ob_cube_008.rotation_euler = (0.01788, 0.002816, -0.1022)
ob_cube_008.scale = (2.196, 0.4356, 0.8606)
ob_cube_009.location = (-0.4541, -9.711, -0.6698)
ob_cube_009.rotation_euler = (0.04889, 0.005995, -0.1021)
ob_cube_009.scale = (1.451, 0.2993, 0.5922)
ob_cube_010.location = (-4.446, -6.968, 2.06)
ob_cube_010.rotation_euler = (0.008432, 0.03885, 4.124)
ob_cube_010.scale = (1.218, 0.8679, 2.888)
_m = ob_cube_010.modifiers.new('Bevel', 'BEVEL')
ob_cube_011.location = (-4.755, -6.658, -0.02572)
ob_cube_011.rotation_euler = (0.06764, 0.04422, 4.128)
ob_cube_011.scale = (0.39, 0.7154, 1.019)
_m = ob_cube_011.modifiers.new('Bevel', 'BEVEL')

# ---- collection membership
col_collection.objects.link(ob_cube)
col_collection.objects.link(ob_cube_001)
col_collection.objects.link(ob_cube_002)
col_collection.objects.link(ob_cube_003)
col_collection.objects.link(ob_cube_004)
col_collection.objects.link(ob_cube_005)
col_collection.objects.link(ob_cube_006)
col_collection.objects.link(ob_cube_007)
col_collection.objects.link(ob_cube_008)
col_collection.objects.link(ob_cube_009)
col_collection.objects.link(ob_cube_010)
col_collection.objects.link(ob_cube_011)

# ---- scene / render settings (as saved in the file)
scene.frame_start = 1; scene.frame_end = 250; scene.frame_set(1)
scene.render.engine = 'BLENDER_EEVEE_NEXT'
scene.cycles.use_denoising = False
scene.cycles.samples = 128
scene.cycles.sampling_pattern = 'TABULATED_SOBOL'
scene.cycles.use_adaptive_sampling = False
scene.cycles.use_light_tree = False
scene.view_settings.view_transform = 'Filmic'
bpy.context.view_layer.update()

# ---- added for rendering (the .blend has no active camera and no usable light): camera, sun
cam_auto = bpy.data.cameras.new('AutoCamera')
cam_auto.lens = 50.0
cam_auto.sensor_width = 36.0
cam_auto.clip_end = 1000.0
ob_auto_camera = bpy.data.objects.new('AutoCamera', cam_auto)
scene.collection.objects.link(ob_auto_camera)
ob_auto_camera.location = (15.8894, -24.2144, 15.7174)
ob_auto_camera.rotation_euler = (1.09748, -7.21219e-08, 0.694738)
scene.camera = ob_auto_camera
light_auto_sun = bpy.data.lights.new('AutoSun', 'SUN')
light_auto_sun.energy = 3.0
light_auto_sun.angle = 0.0523599
ob_auto_sun = bpy.data.objects.new('AutoSun', light_auto_sun)
scene.collection.objects.link(ob_auto_sun)
ob_auto_sun.rotation_euler = (0.872665, 0.174533, 0.523599)
bpy.context.view_layer.update()
